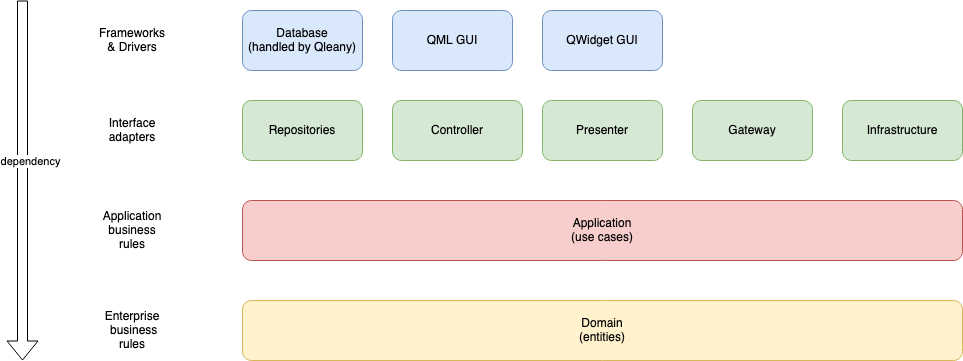

The diagram above was exported from draw.io. Its source (the exported page's mxGraphModel, read from the mxfile embedded in the PNG):
<mxGraphModel dx="1570" dy="1027" grid="1" gridSize="10" guides="1" tooltips="1" connect="1" arrows="1" fold="1" page="1" pageScale="1" pageWidth="827" pageHeight="1169" math="0" shadow="0">
  <root>
    <mxCell id="0" />
    <mxCell id="1" parent="0" />
    <mxCell id="69wfyWo3mswqgso2Xmms-1" value="" style="shape=flexArrow;endArrow=classic;html=1;rounded=0;" edge="1" parent="1">
      <mxGeometry width="50" height="50" relative="1" as="geometry">
        <mxPoint x="100" y="240" as="sourcePoint" />
        <mxPoint x="100" y="600" as="targetPoint" />
      </mxGeometry>
    </mxCell>
    <mxCell id="69wfyWo3mswqgso2Xmms-2" value="dependency" style="edgeLabel;html=1;align=center;verticalAlign=middle;resizable=0;points=[];" vertex="1" connectable="0" parent="69wfyWo3mswqgso2Xmms-1">
      <mxGeometry x="-0.112" y="7" relative="1" as="geometry">
        <mxPoint as="offset" />
      </mxGeometry>
    </mxCell>
    <mxCell id="69wfyWo3mswqgso2Xmms-3" value="QML GUI" style="rounded=1;whiteSpace=wrap;html=1;fillColor=#dae8fc;strokeColor=#6c8ebf;" vertex="1" parent="1">
      <mxGeometry x="470" y="250" width="120" height="60" as="geometry" />
    </mxCell>
    <mxCell id="69wfyWo3mswqgso2Xmms-4" value="QWidget GUI" style="rounded=1;whiteSpace=wrap;html=1;fillColor=#dae8fc;strokeColor=#6c8ebf;" vertex="1" parent="1">
      <mxGeometry x="620" y="250" width="120" height="60" as="geometry" />
    </mxCell>
    <mxCell id="69wfyWo3mswqgso2Xmms-5" value="Frameworks &amp;amp; Drivers" style="text;html=1;strokeColor=none;fillColor=none;align=center;verticalAlign=middle;whiteSpace=wrap;rounded=0;" vertex="1" parent="1">
      <mxGeometry x="180" y="265" width="60" height="30" as="geometry" />
    </mxCell>
    <mxCell id="69wfyWo3mswqgso2Xmms-6" value="Repositories" style="rounded=1;whiteSpace=wrap;html=1;fillColor=#d5e8d4;strokeColor=#82b366;" vertex="1" parent="1">
      <mxGeometry x="320" y="340" width="120" height="60" as="geometry" />
    </mxCell>
    <mxCell id="69wfyWo3mswqgso2Xmms-7" value="Presenter" style="rounded=1;whiteSpace=wrap;html=1;fillColor=#d5e8d4;strokeColor=#82b366;" vertex="1" parent="1">
      <mxGeometry x="620" y="340" width="120" height="60" as="geometry" />
    </mxCell>
    <mxCell id="69wfyWo3mswqgso2Xmms-8" value="Controller" style="rounded=1;whiteSpace=wrap;html=1;fillColor=#d5e8d4;strokeColor=#82b366;" vertex="1" parent="1">
      <mxGeometry x="470" y="340" width="130" height="60" as="geometry" />
    </mxCell>
    <mxCell id="69wfyWo3mswqgso2Xmms-9" value="Gateway" style="rounded=1;whiteSpace=wrap;html=1;fillColor=#d5e8d4;strokeColor=#82b366;" vertex="1" parent="1">
      <mxGeometry x="770" y="340" width="120" height="60" as="geometry" />
    </mxCell>
    <mxCell id="69wfyWo3mswqgso2Xmms-10" value="Infrastructure" style="rounded=1;whiteSpace=wrap;html=1;fillColor=#d5e8d4;strokeColor=#82b366;" vertex="1" parent="1">
      <mxGeometry x="920" y="340" width="120" height="60" as="geometry" />
    </mxCell>
    <mxCell id="69wfyWo3mswqgso2Xmms-12" value="&lt;div&gt;Application&lt;/div&gt;&lt;div&gt;(use cases)&lt;br&gt;&lt;/div&gt;" style="rounded=1;whiteSpace=wrap;html=1;fillColor=#f8cecc;strokeColor=#b85450;" vertex="1" parent="1">
      <mxGeometry x="320" y="440" width="720" height="60" as="geometry" />
    </mxCell>
    <mxCell id="69wfyWo3mswqgso2Xmms-13" value="&lt;div&gt;Domain&lt;/div&gt;&lt;div&gt;(entities)&lt;br&gt;&lt;/div&gt;" style="rounded=1;whiteSpace=wrap;html=1;fillColor=#fff2cc;strokeColor=#d6b656;" vertex="1" parent="1">
      <mxGeometry x="320" y="540" width="720" height="60" as="geometry" />
    </mxCell>
    <mxCell id="69wfyWo3mswqgso2Xmms-15" value="&lt;div&gt;Database&lt;/div&gt;&lt;div&gt;(handled by Qleany)&lt;br&gt;&lt;/div&gt;" style="rounded=1;whiteSpace=wrap;html=1;fillColor=#dae8fc;strokeColor=#6c8ebf;" vertex="1" parent="1">
      <mxGeometry x="320" y="250" width="120" height="60" as="geometry" />
    </mxCell>
    <mxCell id="69wfyWo3mswqgso2Xmms-16" value="Interface adapters" style="text;html=1;strokeColor=none;fillColor=none;align=center;verticalAlign=middle;whiteSpace=wrap;rounded=0;" vertex="1" parent="1">
      <mxGeometry x="180" y="355" width="60" height="30" as="geometry" />
    </mxCell>
    <mxCell id="69wfyWo3mswqgso2Xmms-17" value="Application business rules" style="text;html=1;strokeColor=none;fillColor=none;align=center;verticalAlign=middle;whiteSpace=wrap;rounded=0;" vertex="1" parent="1">
      <mxGeometry x="180" y="455" width="60" height="30" as="geometry" />
    </mxCell>
    <mxCell id="69wfyWo3mswqgso2Xmms-18" value="&lt;div&gt;Enterprise&lt;/div&gt;&lt;div&gt;&amp;nbsp;business rules&lt;/div&gt;" style="text;html=1;strokeColor=none;fillColor=none;align=center;verticalAlign=middle;whiteSpace=wrap;rounded=0;" vertex="1" parent="1">
      <mxGeometry x="180" y="555" width="60" height="30" as="geometry" />
    </mxCell>
  </root>
</mxGraphModel>